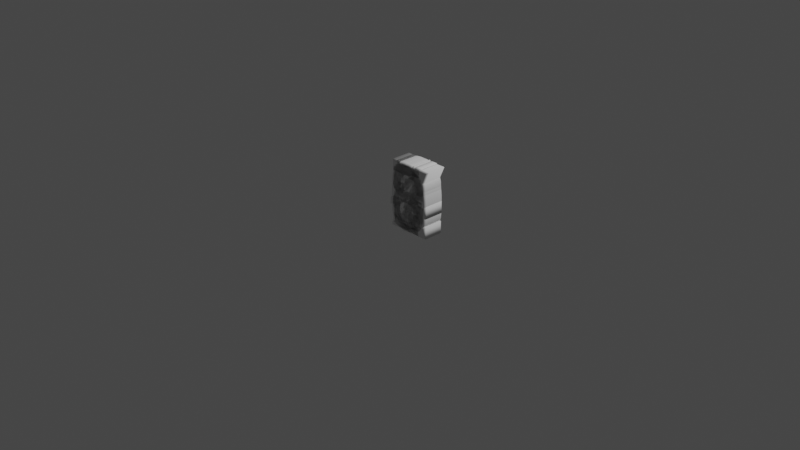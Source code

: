# Source: Numbers.blend  (saved by Blender 2.83.20; exported with 4.5.12 LTS)
import bpy
from mathutils import Matrix  # noqa: F401  (used for matrix-valued properties, if any)

bpy.ops.wm.read_factory_settings(use_empty=True)
scene = bpy.context.scene
scene.name = 'Scene'

# ---- collections
col_collection = bpy.data.collections.new('Collection'); scene.collection.children.link(col_collection)

# ---- world
world_world = bpy.data.worlds.new('World'); scene.world = world_world
world_world.use_nodes = True; world_world.node_tree.nodes.clear()
_N = world_world.node_tree.nodes; _L = world_world.node_tree.links
n0 = _N.new('ShaderNodeOutputWorld'); n0.name = 'World Output'; n0.location = (300, 300)
n1 = _N.new('ShaderNodeBackground'); n1.name = 'Background'; n1.location = (10, 300)
n1.inputs[0].default_value = (0.05088, 0.05088, 0.05088, 1.0)
_L.new(n1.outputs[0], n0.inputs[0])
n0.is_active_output = True
world_world.color = (0.05088, 0.05088, 0.05088)
world_world.use_sun_shadow = False
world_world.sun_shadow_jitter_overblur = 0.0

# ---- cameras
cam_camera = bpy.data.cameras.new('Camera')
cam_camera.clip_end = 100.0
cam_camera.ortho_scale = 7.314

# ---- lights
light_light = bpy.data.lights.new('Light', 'POINT')
light_light.transmission_factor = 0.0
light_light.energy = 1000.0
light_light.shadow_soft_size = 0.1
light_light.shadow_maximum_resolution = 0.006
light_light.use_absolute_resolution = True

# ---- curves / text
txt_xsd = bpy.data.curves.new('xsd', 'FONT')
txt_xsd.dimensions = '2D'
txt_xsd.body = '0'
txt_xsd.use_path_clamp = True
txt_xsd.extrude = 0.1
txt_xsd.bevel_depth = 0.02
txt_xsd_001 = bpy.data.curves.new('xsd.001', 'FONT')
txt_xsd_001.dimensions = '2D'
txt_xsd_001.body = '1'
txt_xsd_001.use_path_clamp = True
txt_xsd_001.extrude = 0.1
txt_xsd_001.bevel_depth = 0.02
txt_xsd_002 = bpy.data.curves.new('xsd.002', 'FONT')
txt_xsd_002.dimensions = '2D'
txt_xsd_002.body = '2'
txt_xsd_002.use_path_clamp = True
txt_xsd_002.extrude = 0.1
txt_xsd_002.bevel_depth = 0.02
txt_xsd_003 = bpy.data.curves.new('xsd.003', 'FONT')
txt_xsd_003.dimensions = '2D'
txt_xsd_003.body = '3'
txt_xsd_003.use_path_clamp = True
txt_xsd_003.extrude = 0.1
txt_xsd_003.bevel_depth = 0.02
txt_xsd_004 = bpy.data.curves.new('xsd.004', 'FONT')
txt_xsd_004.dimensions = '2D'
txt_xsd_004.body = '4'
txt_xsd_004.use_path_clamp = True
txt_xsd_004.extrude = 0.1
txt_xsd_004.bevel_depth = 0.02
txt_xsd_005 = bpy.data.curves.new('xsd.005', 'FONT')
txt_xsd_005.dimensions = '2D'
txt_xsd_005.body = '5'
txt_xsd_005.use_path_clamp = True
txt_xsd_005.extrude = 0.1
txt_xsd_005.bevel_depth = 0.02
txt_xsd_006 = bpy.data.curves.new('xsd.006', 'FONT')
txt_xsd_006.dimensions = '2D'
txt_xsd_006.body = '6'
txt_xsd_006.use_path_clamp = True
txt_xsd_006.extrude = 0.1
txt_xsd_006.bevel_depth = 0.02
txt_xsd_007 = bpy.data.curves.new('xsd.007', 'FONT')
txt_xsd_007.dimensions = '2D'
txt_xsd_007.body = '7'
txt_xsd_007.use_path_clamp = True
txt_xsd_007.extrude = 0.1
txt_xsd_007.bevel_depth = 0.02
txt_xsd_008 = bpy.data.curves.new('xsd.008', 'FONT')
txt_xsd_008.dimensions = '2D'
txt_xsd_008.body = '8'
txt_xsd_008.use_path_clamp = True
txt_xsd_008.extrude = 0.1
txt_xsd_008.bevel_depth = 0.02
txt_xsd_009 = bpy.data.curves.new('xsd.009', 'FONT')
txt_xsd_009.dimensions = '2D'
txt_xsd_009.body = '9'
txt_xsd_009.use_path_clamp = True
txt_xsd_009.extrude = 0.1
txt_xsd_009.bevel_depth = 0.02

# ---- objects
ob_light = bpy.data.objects.new('Light', light_light)
ob_camera = bpy.data.objects.new('Camera', cam_camera)
ob_number0 = bpy.data.objects.new('Number0', txt_xsd)
ob_number1 = bpy.data.objects.new('Number1', txt_xsd_001)
ob_number2 = bpy.data.objects.new('Number2', txt_xsd_002)
ob_number3 = bpy.data.objects.new('Number3', txt_xsd_003)
ob_number4 = bpy.data.objects.new('Number4', txt_xsd_004)
ob_number5 = bpy.data.objects.new('Number5', txt_xsd_005)
ob_number6 = bpy.data.objects.new('Number6', txt_xsd_006)
ob_number7 = bpy.data.objects.new('Number7', txt_xsd_007)
ob_number8 = bpy.data.objects.new('Number8', txt_xsd_008)
ob_number9 = bpy.data.objects.new('Number9', txt_xsd_009)

# ---- transforms, parenting, visibility, modifiers, constraints
ob_light.location = (4.076, 1.005, 5.904)
ob_light.rotation_euler = (0.6503, 0.05522, 1.866)
ob_light.lock_rotations_4d = False
ob_light.empty_display_type = 'ARROWS'
ob_light.color = (0.0, 0.0, 0.0, 0.0)
ob_light.lineart.crease_threshold = 0.0
ob_camera.location = (7.359, -6.926, 4.958)
ob_camera.rotation_euler = (1.109, 0.0, 0.8149)
ob_camera.lock_rotations_4d = False
ob_camera.empty_display_type = 'ARROWS'
ob_camera.color = (0.0, 0.0, 0.0, 0.0)
ob_camera.display_type = 'WIRE'
ob_camera.lineart.crease_threshold = 0.0
ob_number0.location = (0.0, 0.0, 0.0)
ob_number0.rotation_euler = (1.571, -0.0, 0.0)
ob_number0.lineart.crease_threshold = 0.0
ob_number1.location = (0.0, 0.0, 0.0)
ob_number1.rotation_euler = (1.571, -0.0, 0.0)
ob_number1.lineart.crease_threshold = 0.0
ob_number2.location = (0.0, 0.0, 0.0)
ob_number2.rotation_euler = (1.571, -0.0, 0.0)
ob_number2.lineart.crease_threshold = 0.0
ob_number3.location = (0.0, 0.0, 0.0)
ob_number3.rotation_euler = (1.571, -0.0, 0.0)
ob_number3.lineart.crease_threshold = 0.0
ob_number4.location = (0.0, 0.0, 0.0)
ob_number4.rotation_euler = (1.571, -0.0, 0.0)
ob_number4.lineart.crease_threshold = 0.0
ob_number5.location = (0.0, 0.0, 0.0)
ob_number5.rotation_euler = (1.571, -0.0, 0.0)
ob_number5.lineart.crease_threshold = 0.0
ob_number6.location = (0.0, 0.0, 0.0)
ob_number6.rotation_euler = (1.571, -0.0, 0.0)
ob_number6.lineart.crease_threshold = 0.0
ob_number7.location = (0.0, 0.0, 0.0)
ob_number7.rotation_euler = (1.571, -0.0, 0.0)
ob_number7.lineart.crease_threshold = 0.0
ob_number8.location = (0.0, 0.0, 0.0)
ob_number8.rotation_euler = (1.571, -0.0, 0.0)
ob_number8.lineart.crease_threshold = 0.0
ob_number9.location = (0.0, 0.0, 0.0)
ob_number9.rotation_euler = (1.571, -0.0, 0.0)
ob_number9.lineart.crease_threshold = 0.0

# ---- collection membership
col_collection.objects.link(ob_light)
col_collection.objects.link(ob_camera)
col_collection.objects.link(ob_number0)
col_collection.objects.link(ob_number1)
col_collection.objects.link(ob_number2)
col_collection.objects.link(ob_number3)
col_collection.objects.link(ob_number4)
col_collection.objects.link(ob_number5)
col_collection.objects.link(ob_number6)
col_collection.objects.link(ob_number7)
col_collection.objects.link(ob_number8)
col_collection.objects.link(ob_number9)

# ---- scene / render settings (as saved in the file)
scene.camera = ob_camera
scene.frame_start = 1; scene.frame_end = 250; scene.frame_set(1)
scene.render.engine = 'BLENDER_EEVEE_NEXT'
scene.cycles.use_denoising = False
scene.cycles.samples = 128
scene.cycles.sampling_pattern = 'TABULATED_SOBOL'
scene.cycles.use_adaptive_sampling = False
scene.cycles.use_light_tree = False
scene.view_settings.view_transform = 'Filmic'
bpy.context.view_layer.update()
